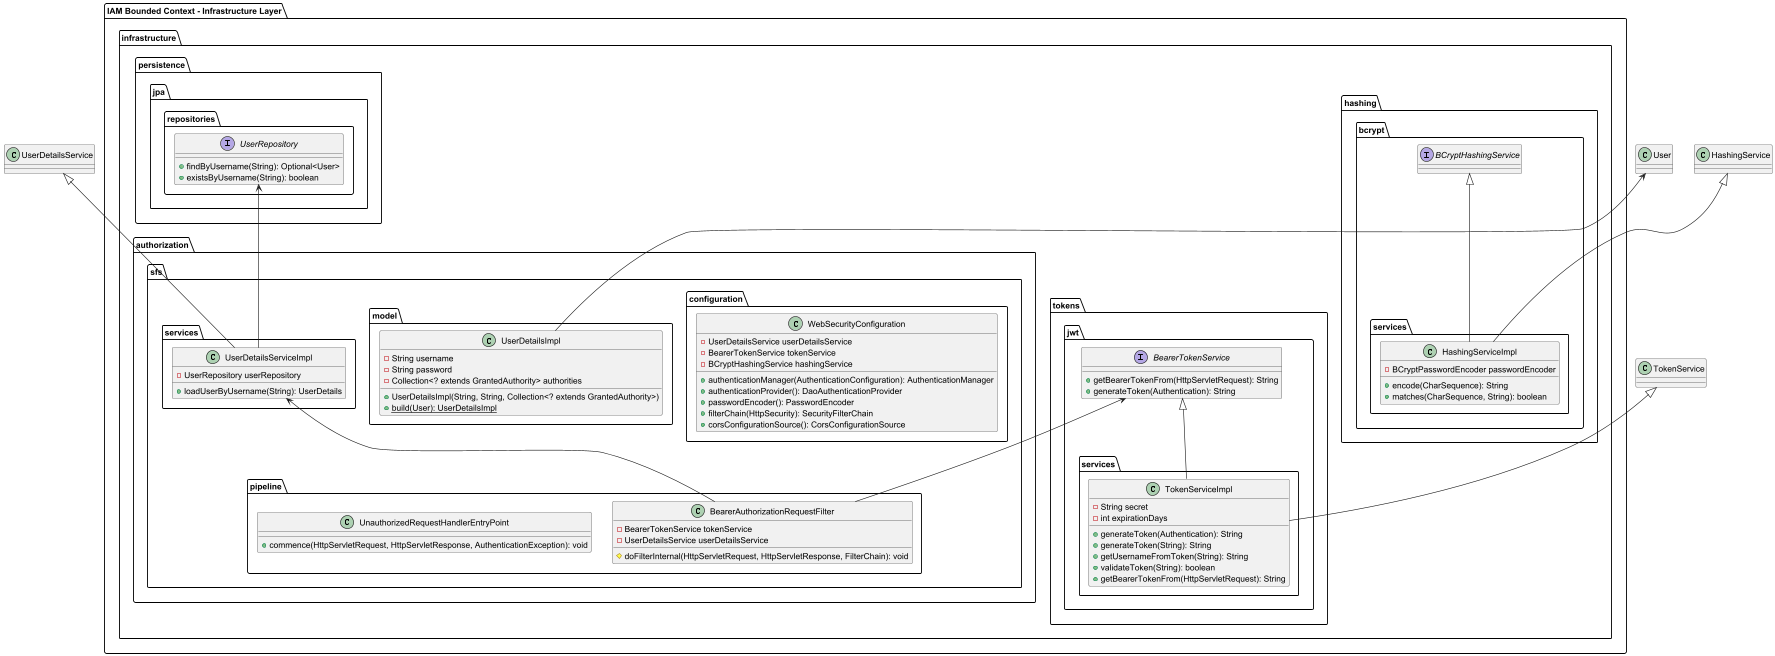

The diagram above was rendered by PlantUML. Its source (embedded in the PNG):
@startuml
package "IAM Bounded Context - Infrastructure Layer" {
    package infrastructure {
        package authorization {
            package sfs {
                package configuration {
                    class WebSecurityConfiguration {
                        - UserDetailsService userDetailsService
                        - BearerTokenService tokenService
                        - BCryptHashingService hashingService
                        + authenticationManager(AuthenticationConfiguration): AuthenticationManager
                        + authenticationProvider(): DaoAuthenticationProvider
                        + passwordEncoder(): PasswordEncoder
                        + filterChain(HttpSecurity): SecurityFilterChain
                        + corsConfigurationSource(): CorsConfigurationSource
                    }
                }
                package model {
                    class UserDetailsImpl {
                        - String username
                        - String password
                        - Collection<? extends GrantedAuthority> authorities
                        + UserDetailsImpl(String, String, Collection<? extends GrantedAuthority>)
                        + {static} build(User): UserDetailsImpl
                    }
                }
                package pipeline {
                    class BearerAuthorizationRequestFilter {
                        - BearerTokenService tokenService
                        - UserDetailsService userDetailsService
                        # doFilterInternal(HttpServletRequest, HttpServletResponse, FilterChain): void
                    }
                    class UnauthorizedRequestHandlerEntryPoint {
                        + commence(HttpServletRequest, HttpServletResponse, AuthenticationException): void
                    }
                }
                package services {
                    class UserDetailsServiceImpl {
                        - UserRepository userRepository
                        + loadUserByUsername(String): UserDetails
                    }
                }
            }
        }
    package hashing {
        package bcrypt {
            interface BCryptHashingService
            package services {
                class HashingServiceImpl {
                    - BCryptPasswordEncoder passwordEncoder
                    + encode(CharSequence): String
                    + matches(CharSequence, String): boolean
                }
            }
        }
    }

    package persistence {
        package jpa {
            package repositories {
                interface UserRepository {
                    + findByUsername(String): Optional<User>
                    + existsByUsername(String): boolean
                }
            }
        }
    }

    package tokens {
        package jwt {
            interface BearerTokenService {
                + getBearerTokenFrom(HttpServletRequest): String
                + generateToken(Authentication): String
            }
            package services {
                class TokenServiceImpl {
                    - String secret
                    - int expirationDays
                    + generateToken(Authentication): String
                    + generateToken(String): String
                    + getUsernameFromToken(String): String
                    + validateToken(String): boolean
                    + getBearerTokenFrom(HttpServletRequest): String
                }
            }
        }
    }
}
}
UserDetailsImpl -up-> User
HashingServiceImpl -up-|> BCryptHashingService
HashingServiceImpl -up-|> HashingService
TokenServiceImpl -up-|> BearerTokenService
TokenServiceImpl -up-|> TokenService
BearerAuthorizationRequestFilter -up-> BearerTokenService
BearerAuthorizationRequestFilter -up-> UserDetailsServiceImpl
UserDetailsServiceImpl -up-> UserRepository
UserDetailsServiceImpl -up-|> UserDetailsService
@enduml